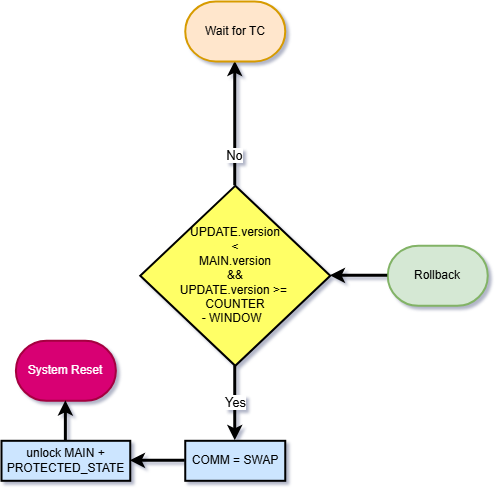

The diagram above was exported from draw.io. Its source (the exported page's mxGraphModel, read from the mxfile embedded in the PNG):
<mxGraphModel dx="2242" dy="2019" grid="1" gridSize="10" guides="1" tooltips="1" connect="1" arrows="1" fold="1" page="1" pageScale="1" pageWidth="850" pageHeight="1100" background="#ffffff" math="0" shadow="0">
  <root>
    <mxCell id="0" />
    <mxCell id="1" parent="0" />
    <mxCell id="2" parent="1" style="strokeWidth=2;html=1;shape=mxgraph.flowchart.terminator;whiteSpace=wrap;rounded=0;fillColor=#d5e8d4;strokeColor=#82b366;" value="Rollback" vertex="1">
      <mxGeometry height="60" width="100" x="-373.75" y="495.3000000000002" as="geometry" />
    </mxCell>
    <mxCell id="3" parent="1" style="strokeWidth=2;html=1;shape=mxgraph.flowchart.terminator;whiteSpace=wrap;rounded=0;fillColor=#d80073;fontColor=#ffffff;strokeColor=#A50040;" value="System Reset" vertex="1">
      <mxGeometry height="60" width="100" x="-745.62" y="590.3000000000002" as="geometry" />
    </mxCell>
    <mxCell id="4" edge="1" parent="1" source="8" style="edgeStyle=orthogonalEdgeStyle;orthogonalLoop=1;jettySize=auto;html=1;exitX=0.5;exitY=1;exitDx=0;exitDy=0;exitPerimeter=0;strokeWidth=3;entryX=0.5;entryY=0;entryDx=0;entryDy=0;" target="9">
      <mxGeometry relative="1" as="geometry">
        <mxPoint x="411.75" y="255.29999999999973" as="targetPoint" />
      </mxGeometry>
    </mxCell>
    <mxCell id="5" connectable="0" parent="4" style="edgeLabel;html=1;align=center;verticalAlign=middle;resizable=0;points=[];fontColor=light-dark(#000000,#66FF66);" value="&lt;font style=&quot;font-size: 13px;&quot;&gt;Yes&lt;/font&gt;" vertex="1">
      <mxGeometry relative="1" x="-0.58" as="geometry">
        <mxPoint y="20" as="offset" />
      </mxGeometry>
    </mxCell>
    <mxCell id="6" edge="1" parent="1" source="8" style="edgeStyle=orthogonalEdgeStyle;rounded=1;orthogonalLoop=1;jettySize=auto;html=1;exitX=0.5;exitY=0;exitDx=0;exitDy=0;exitPerimeter=0;entryX=0.5;entryY=1;entryDx=0;entryDy=0;strokeWidth=3;curved=0;entryPerimeter=0;" target="13">
      <mxGeometry relative="1" as="geometry">
        <mxPoint x="-526.25" y="385.8900000000003" as="targetPoint" />
      </mxGeometry>
    </mxCell>
    <mxCell id="7" connectable="0" parent="6" style="edgeLabel;html=1;align=center;verticalAlign=middle;resizable=0;points=[];fontSize=13;" value="No" vertex="1">
      <mxGeometry relative="1" x="-0.5005" y="1" as="geometry">
        <mxPoint as="offset" />
      </mxGeometry>
    </mxCell>
    <mxCell id="8" parent="1" style="strokeWidth=2;html=1;shape=mxgraph.flowchart.decision;whiteSpace=wrap;rounded=0;fillColor=#FFFF66;" value="&lt;div&gt;UPDATE.version&lt;/div&gt;&lt;div&gt;&amp;lt;&lt;/div&gt;&lt;div&gt;MAIN.version&lt;br&gt;&amp;amp;&amp;amp;&lt;br&gt;UPDATE.version &amp;gt;=&amp;nbsp;&lt;/div&gt;&lt;div&gt;COUNTER&lt;/div&gt;&lt;div&gt;- WINDOW&amp;nbsp;&amp;nbsp;&lt;/div&gt;" vertex="1">
      <mxGeometry height="180" width="190" x="-621.25" y="435.3000000000002" as="geometry" />
    </mxCell>
    <mxCell id="9" parent="1" style="rounded=0;whiteSpace=wrap;html=1;absoluteArcSize=1;arcSize=14;strokeWidth=2;fillColor=#CCE5FF;" value="COMM = SWAP" vertex="1">
      <mxGeometry height="40" width="100" x="-576.25" y="690.3000000000002" as="geometry" />
    </mxCell>
    <mxCell id="10" edge="1" parent="1" source="9" style="edgeStyle=orthogonalEdgeStyle;rounded=1;orthogonalLoop=1;jettySize=auto;html=1;curved=0;strokeWidth=3;" target="11">
      <mxGeometry relative="1" as="geometry" />
    </mxCell>
    <mxCell id="11" parent="1" style="rounded=0;whiteSpace=wrap;html=1;absoluteArcSize=1;arcSize=14;strokeWidth=2;fillColor=#CCE5FF;" value="unlock MAIN + PROTECTED_STATE" vertex="1">
      <mxGeometry height="40" width="128.75" x="-760" y="690.3" as="geometry" />
    </mxCell>
    <mxCell id="12" edge="1" parent="1" source="11" style="edgeStyle=orthogonalEdgeStyle;rounded=1;orthogonalLoop=1;jettySize=auto;html=1;entryX=0.5;entryY=1;entryDx=0;entryDy=0;entryPerimeter=0;curved=0;strokeWidth=3;" target="3">
      <mxGeometry relative="1" as="geometry" />
    </mxCell>
    <mxCell id="13" parent="1" style="strokeWidth=2;html=1;shape=mxgraph.flowchart.terminator;whiteSpace=wrap;rounded=0;fillColor=#ffe6cc;strokeColor=#d79b00;" value="Wait for TC" vertex="1">
      <mxGeometry height="60" width="100" x="-576.25" y="250.88999999999987" as="geometry" />
    </mxCell>
    <mxCell id="14" edge="1" parent="1" source="2" style="edgeStyle=orthogonalEdgeStyle;rounded=1;orthogonalLoop=1;jettySize=auto;html=1;exitX=0;exitY=0.5;exitDx=0;exitDy=0;exitPerimeter=0;entryX=1;entryY=0.5;entryDx=0;entryDy=0;entryPerimeter=0;curved=0;strokeWidth=3;" target="8">
      <mxGeometry relative="1" as="geometry" />
    </mxCell>
  </root>
</mxGraphModel>